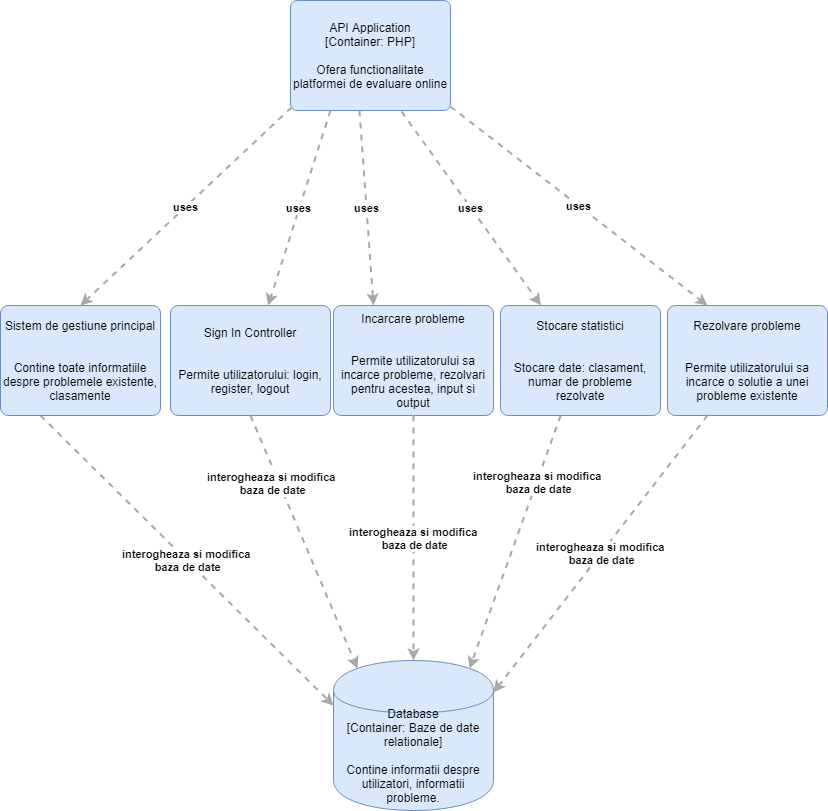

The diagram above was exported from draw.io. Its source (the exported page's mxGraphModel, read from the mxfile embedded in the PNG):
<mxGraphModel dx="840" dy="435" grid="1" gridSize="10" guides="1" tooltips="1" connect="1" arrows="1" fold="1" page="1" pageScale="1" pageWidth="827" pageHeight="1169" math="0" shadow="0">
  <root>
    <mxCell id="0" />
    <mxCell id="1" parent="0" />
    <object label="&lt;span&gt;Database&lt;/span&gt;&lt;div&gt;[Container:&amp;nbsp;Baze de date relationale]&lt;/div&gt;&lt;div&gt;&lt;br&gt;&lt;/div&gt;&lt;div&gt;Contine informatii despre utilizatori, informatii probleme.&lt;/div&gt;" placeholders="1" c4Type="Database" c4Technology="Baze de date relationale" c4Description="Contine informatii despre utilizatori, informatii probleme." id="4d-cqcvwvTpFOkB_WRi8-2">
      <mxCell style="shape=cylinder;whiteSpace=wrap;html=1;boundedLbl=1;rounded=0;labelBackgroundColor=none;fillColor=#dae8fc;fontSize=12;fontColor=#000000;align=center;strokeColor=#6c8ebf;" vertex="1" parent="1">
        <mxGeometry x="333" y="700" width="160" height="150" as="geometry" />
        <C4Database as="c4" />
      </mxCell>
    </object>
    <object label="&lt;span&gt;API Application&lt;/span&gt;&lt;div&gt;[Container:&amp;nbsp;&lt;span&gt;PHP&lt;/span&gt;&lt;span&gt;]&lt;/span&gt;&lt;/div&gt;&lt;div&gt;&lt;br&gt;&lt;/div&gt;&lt;div&gt;Ofera functionalitate platformei de evaluare online&lt;/div&gt;" placeholders="1" c4Name="API Application" c4Type="Container" c4Technology="PHP" c4Description="Ofera functionalitate platformei de evaluare online" id="4d-cqcvwvTpFOkB_WRi8-5">
      <mxCell style="rounded=1;whiteSpace=wrap;html=1;labelBackgroundColor=none;fillColor=#dae8fc;fontColor=#000000;align=center;arcSize=6;strokeColor=#6c8ebf;" vertex="1" parent="1">
        <mxGeometry x="290" y="40" width="160" height="110" as="geometry" />
        <C4Container as="c4" />
      </mxCell>
    </object>
    <object label="&lt;div style=&quot;text-align: left&quot;&gt;&lt;div style=&quot;text-align: center&quot;&gt;&lt;b&gt;interogheaza si modifica&lt;/b&gt;&lt;/div&gt;&lt;div style=&quot;text-align: center&quot;&gt;&lt;b&gt;&amp;nbsp;baza de date&lt;/b&gt;&lt;/div&gt;&lt;/div&gt;" c4Type="Relationship" c4Description="Beschreibung" c4Technology="technology" id="4d-cqcvwvTpFOkB_WRi8-6">
      <mxCell style="edgeStyle=none;rounded=0;html=1;entryX=0;entryY=0.3;jettySize=auto;orthogonalLoop=1;strokeColor=#A8A8A8;strokeWidth=2;fontColor=#000000;jumpStyle=none;dashed=1;exitX=0.25;exitY=1;exitDx=0;exitDy=0;entryDx=0;entryDy=0;" edge="1" parent="1" source="4d-cqcvwvTpFOkB_WRi8-7" target="4d-cqcvwvTpFOkB_WRi8-2">
        <mxGeometry width="160" relative="1" as="geometry">
          <mxPoint x="30" y="410" as="sourcePoint" />
          <mxPoint x="190" y="410" as="targetPoint" />
        </mxGeometry>
        <C4Relationship as="c4" />
      </mxCell>
    </object>
    <object label="&lt;span&gt;Sistem de gestiune principal&lt;/span&gt;&lt;div&gt;&lt;br&gt;&lt;/div&gt;&lt;div&gt;&lt;br&gt;&lt;/div&gt;&lt;div&gt;Contine toate informatiile despre problemele existente, clasamente&lt;/div&gt;" placeholders="1" c4Name="Sistem de gestiune principal" c4Type="Component" c4Technology="technology" c4Description="Contine toate informatiile despre problemele existente, clasamente" id="4d-cqcvwvTpFOkB_WRi8-7">
      <mxCell style="rounded=1;whiteSpace=wrap;html=1;labelBackgroundColor=none;fillColor=#dae8fc;fontColor=#000000;align=center;arcSize=7;strokeColor=#6c8ebf;" vertex="1" parent="1">
        <mxGeometry y="345" width="160" height="110" as="geometry" />
        <C4Component as="c4" />
      </mxCell>
    </object>
    <object label="&lt;div style=&quot;text-align: left&quot;&gt;&lt;div style=&quot;text-align: center&quot;&gt;&lt;b&gt;uses&lt;/b&gt;&lt;/div&gt;&lt;/div&gt;" c4Type="Relationship" c4Description="Beschreibung" c4Technology="technology" id="4d-cqcvwvTpFOkB_WRi8-8">
      <mxCell style="edgeStyle=none;rounded=0;html=1;entryX=0.5;entryY=0;jettySize=auto;orthogonalLoop=1;strokeColor=#A8A8A8;strokeWidth=2;fontColor=#000000;jumpStyle=none;dashed=1;exitX=0.006;exitY=0.973;exitDx=0;exitDy=0;entryDx=0;entryDy=0;exitPerimeter=0;" edge="1" parent="1" source="4d-cqcvwvTpFOkB_WRi8-5" target="4d-cqcvwvTpFOkB_WRi8-7">
        <mxGeometry width="160" relative="1" as="geometry">
          <mxPoint x="30" y="410" as="sourcePoint" />
          <mxPoint x="190" y="410" as="targetPoint" />
        </mxGeometry>
        <C4Relationship as="c4" />
      </mxCell>
    </object>
    <object label="&lt;span&gt;Sign In Controller&lt;/span&gt;&lt;div&gt;&lt;br&gt;&lt;/div&gt;&lt;div&gt;&lt;br&gt;&lt;/div&gt;&lt;div&gt;Permite utilizatorului: login, register, logout &lt;/div&gt;" placeholders="1" c4Name="Sign In Controller" c4Type="Component" c4Technology="technology" c4Description="Permite utilizatorului: login, register, logout " id="4d-cqcvwvTpFOkB_WRi8-9">
      <mxCell style="rounded=1;whiteSpace=wrap;html=1;labelBackgroundColor=none;fillColor=#dae8fc;fontColor=#000000;align=center;arcSize=7;strokeColor=#6c8ebf;" vertex="1" parent="1">
        <mxGeometry x="170" y="345" width="160" height="110" as="geometry" />
        <C4Component as="c4" />
      </mxCell>
    </object>
    <object label="&lt;div style=&quot;text-align: left&quot;&gt;&lt;div style=&quot;text-align: center&quot;&gt;&lt;b&gt;uses&lt;/b&gt;&lt;/div&gt;&lt;/div&gt;" c4Type="Relationship" c4Description="Beschreibung" c4Technology="technology" id="4d-cqcvwvTpFOkB_WRi8-10">
      <mxCell style="edgeStyle=none;rounded=0;html=1;jettySize=auto;orthogonalLoop=1;strokeColor=#A8A8A8;strokeWidth=2;fontColor=#000000;jumpStyle=none;dashed=1;exitX=0.25;exitY=1;exitDx=0;exitDy=0;" edge="1" parent="1" source="4d-cqcvwvTpFOkB_WRi8-5" target="4d-cqcvwvTpFOkB_WRi8-9">
        <mxGeometry width="160" relative="1" as="geometry">
          <mxPoint x="30" y="410" as="sourcePoint" />
          <mxPoint x="190" y="410" as="targetPoint" />
        </mxGeometry>
        <C4Relationship as="c4" />
      </mxCell>
    </object>
    <object label="&lt;span&gt;Incarcare probleme&lt;/span&gt;&lt;div&gt;&lt;br&gt;&lt;/div&gt;&lt;div&gt;&lt;br&gt;&lt;/div&gt;&lt;div&gt;Permite utilizatorului sa incarce probleme, rezolvari pentru acestea, input si output&lt;/div&gt;" placeholders="1" c4Name="Incarcare probleme" c4Type="Component" c4Technology="technology" c4Description="Permite utilizatorului sa incarce probleme, rezolvari pentru acestea, input si output" id="4d-cqcvwvTpFOkB_WRi8-11">
      <mxCell style="rounded=1;whiteSpace=wrap;html=1;labelBackgroundColor=none;fillColor=#dae8fc;fontColor=#000000;align=center;arcSize=7;strokeColor=#6c8ebf;" vertex="1" parent="1">
        <mxGeometry x="333" y="345" width="160" height="110" as="geometry" />
        <C4Component as="c4" />
      </mxCell>
    </object>
    <object label="&lt;div style=&quot;text-align: left&quot;&gt;&lt;div style=&quot;text-align: center&quot;&gt;&lt;b&gt;uses&lt;/b&gt;&lt;/div&gt;&lt;/div&gt;" c4Type="Relationship" c4Description="Beschreibung" c4Technology="technology" id="4d-cqcvwvTpFOkB_WRi8-12">
      <mxCell style="edgeStyle=none;rounded=0;html=1;entryX=0.25;entryY=0;jettySize=auto;orthogonalLoop=1;strokeColor=#A8A8A8;strokeWidth=2;fontColor=#000000;jumpStyle=none;dashed=1;exitX=0.431;exitY=1;exitDx=0;exitDy=0;exitPerimeter=0;entryDx=0;entryDy=0;" edge="1" parent="1" source="4d-cqcvwvTpFOkB_WRi8-5" target="4d-cqcvwvTpFOkB_WRi8-11">
        <mxGeometry width="160" relative="1" as="geometry">
          <mxPoint x="30" y="500" as="sourcePoint" />
          <mxPoint x="190" y="500" as="targetPoint" />
        </mxGeometry>
        <C4Relationship as="c4" />
      </mxCell>
    </object>
    <object label="&lt;span&gt;Stocare statistici&lt;/span&gt;&lt;div&gt;&lt;br&gt;&lt;/div&gt;&lt;div&gt;&lt;br&gt;&lt;/div&gt;&lt;div&gt;Stocare date: clasament, numar de probleme rezolvate&lt;/div&gt;" placeholders="1" c4Name="Stocare statistici" c4Type="Component" c4Technology="technology" c4Description="Stocare date: clasament, numar de probleme rezolvate" id="4d-cqcvwvTpFOkB_WRi8-13">
      <mxCell style="rounded=1;whiteSpace=wrap;html=1;labelBackgroundColor=none;fillColor=#dae8fc;fontColor=#000000;align=center;arcSize=7;strokeColor=#6c8ebf;" vertex="1" parent="1">
        <mxGeometry x="500" y="345" width="160" height="110" as="geometry" />
        <C4Component as="c4" />
      </mxCell>
    </object>
    <object label="&lt;div style=&quot;text-align: left&quot;&gt;&lt;div style=&quot;text-align: center&quot;&gt;&lt;b&gt;uses&lt;/b&gt;&lt;/div&gt;&lt;/div&gt;" c4Type="Relationship" c4Description="Beschreibung" c4Technology="technology" id="4d-cqcvwvTpFOkB_WRi8-14">
      <mxCell style="edgeStyle=none;rounded=0;html=1;jettySize=auto;orthogonalLoop=1;strokeColor=#A8A8A8;strokeWidth=2;fontColor=#000000;jumpStyle=none;dashed=1;exitX=0.694;exitY=1.009;exitDx=0;exitDy=0;exitPerimeter=0;" edge="1" parent="1" source="4d-cqcvwvTpFOkB_WRi8-5" target="4d-cqcvwvTpFOkB_WRi8-13">
        <mxGeometry width="160" relative="1" as="geometry">
          <mxPoint x="10" y="860" as="sourcePoint" />
          <mxPoint x="170" y="860" as="targetPoint" />
        </mxGeometry>
        <C4Relationship as="c4" />
      </mxCell>
    </object>
    <object label="&lt;span&gt;Rezolvare probleme&lt;/span&gt;&lt;div&gt;&lt;br&gt;&lt;/div&gt;&lt;div&gt;&lt;br&gt;&lt;/div&gt;&lt;div&gt;Permite utilizatorului sa incarce o solutie a unei probleme existente&lt;/div&gt;" placeholders="1" c4Name="Rezolvare probleme" c4Type="Component" c4Technology="technology" c4Description="Permite utilizatorului sa incarce o solutie a unei probleme existente" id="4d-cqcvwvTpFOkB_WRi8-16">
      <mxCell style="rounded=1;whiteSpace=wrap;html=1;labelBackgroundColor=none;fillColor=#dae8fc;fontColor=#000000;align=center;arcSize=7;strokeColor=#6c8ebf;" vertex="1" parent="1">
        <mxGeometry x="667" y="345" width="160" height="110" as="geometry" />
        <C4Component as="c4" />
      </mxCell>
    </object>
    <object label="&lt;div style=&quot;text-align: left&quot;&gt;&lt;div style=&quot;text-align: center&quot;&gt;&lt;b&gt;uses&lt;/b&gt;&lt;/div&gt;&lt;/div&gt;" c4Type="Relationship" c4Description="Beschreibung" c4Technology="technology" id="4d-cqcvwvTpFOkB_WRi8-17">
      <mxCell style="edgeStyle=none;rounded=0;html=1;entryX=0.25;entryY=0;jettySize=auto;orthogonalLoop=1;strokeColor=#A8A8A8;strokeWidth=2;fontColor=#000000;jumpStyle=none;dashed=1;exitX=1;exitY=0.964;exitDx=0;exitDy=0;exitPerimeter=0;entryDx=0;entryDy=0;" edge="1" parent="1" source="4d-cqcvwvTpFOkB_WRi8-5" target="4d-cqcvwvTpFOkB_WRi8-16">
        <mxGeometry width="160" relative="1" as="geometry">
          <mxPoint x="10" y="860" as="sourcePoint" />
          <mxPoint x="170" y="860" as="targetPoint" />
        </mxGeometry>
        <C4Relationship as="c4" />
      </mxCell>
    </object>
    <object label="&lt;div style=&quot;text-align: left&quot;&gt;&lt;div style=&quot;text-align: center&quot;&gt;&lt;b&gt;interogheaza si modifica&lt;/b&gt;&lt;/div&gt;&lt;div style=&quot;text-align: center&quot;&gt;&lt;b&gt;&amp;nbsp;baza de date&lt;/b&gt;&lt;/div&gt;&lt;/div&gt;" c4Type="Relationship" c4Description="Beschreibung" c4Technology="technology" id="4d-cqcvwvTpFOkB_WRi8-18">
      <mxCell style="edgeStyle=none;rounded=0;html=1;entryX=0.15;entryY=0.05;jettySize=auto;orthogonalLoop=1;strokeColor=#A8A8A8;strokeWidth=2;fontColor=#000000;jumpStyle=none;dashed=1;exitX=0.5;exitY=1;exitDx=0;exitDy=0;entryDx=0;entryDy=0;entryPerimeter=0;" edge="1" parent="1" source="4d-cqcvwvTpFOkB_WRi8-9" target="4d-cqcvwvTpFOkB_WRi8-2">
        <mxGeometry x="-0.4833" y="-7" width="160" relative="1" as="geometry">
          <mxPoint x="60" y="450" as="sourcePoint" />
          <mxPoint x="390" y="687" as="targetPoint" />
          <mxPoint as="offset" />
        </mxGeometry>
        <C4Relationship as="c4" />
      </mxCell>
    </object>
    <object label="&lt;div style=&quot;text-align: left&quot;&gt;&lt;div style=&quot;text-align: center&quot;&gt;&lt;b&gt;interogheaza si modifica&lt;/b&gt;&lt;/div&gt;&lt;div style=&quot;text-align: center&quot;&gt;&lt;b&gt;&amp;nbsp;baza de date&lt;/b&gt;&lt;/div&gt;&lt;/div&gt;" c4Type="Relationship" c4Description="Beschreibung" c4Technology="technology" id="4d-cqcvwvTpFOkB_WRi8-19">
      <mxCell style="edgeStyle=none;rounded=0;html=1;entryX=0.5;entryY=0;jettySize=auto;orthogonalLoop=1;strokeColor=#A8A8A8;strokeWidth=2;fontColor=#000000;jumpStyle=none;dashed=1;entryDx=0;entryDy=0;exitX=0.5;exitY=1;exitDx=0;exitDy=0;" edge="1" parent="1" source="4d-cqcvwvTpFOkB_WRi8-11" target="4d-cqcvwvTpFOkB_WRi8-2">
        <mxGeometry width="160" relative="1" as="geometry">
          <mxPoint x="397" y="455" as="sourcePoint" />
          <mxPoint x="324" y="710" as="targetPoint" />
        </mxGeometry>
        <C4Relationship as="c4" />
      </mxCell>
    </object>
    <object label="&lt;div style=&quot;text-align: left&quot;&gt;&lt;div style=&quot;text-align: center&quot;&gt;&lt;b&gt;interogheaza si modifica&lt;/b&gt;&lt;/div&gt;&lt;div style=&quot;text-align: center&quot;&gt;&lt;b&gt;&amp;nbsp;baza de date&lt;/b&gt;&lt;/div&gt;&lt;/div&gt;" c4Type="Relationship" c4Description="Beschreibung" c4Technology="technology" id="4d-cqcvwvTpFOkB_WRi8-20">
      <mxCell style="edgeStyle=none;rounded=0;html=1;entryX=0.85;entryY=0.05;jettySize=auto;orthogonalLoop=1;strokeColor=#A8A8A8;strokeWidth=2;fontColor=#000000;jumpStyle=none;dashed=1;entryDx=0;entryDy=0;entryPerimeter=0;" edge="1" parent="1" source="4d-cqcvwvTpFOkB_WRi8-13" target="4d-cqcvwvTpFOkB_WRi8-2">
        <mxGeometry x="-0.4747" y="1" width="160" relative="1" as="geometry">
          <mxPoint x="423" y="465" as="sourcePoint" />
          <mxPoint x="380" y="702" as="targetPoint" />
          <mxPoint as="offset" />
        </mxGeometry>
        <C4Relationship as="c4" />
      </mxCell>
    </object>
    <object label="&lt;div style=&quot;text-align: left&quot;&gt;&lt;div style=&quot;text-align: center&quot;&gt;&lt;b&gt;interogheaza si modifica&lt;/b&gt;&lt;/div&gt;&lt;div style=&quot;text-align: center&quot;&gt;&lt;b&gt;&amp;nbsp;baza de date&lt;/b&gt;&lt;/div&gt;&lt;/div&gt;" c4Type="Relationship" c4Description="Beschreibung" c4Technology="technology" id="4d-cqcvwvTpFOkB_WRi8-21">
      <mxCell style="edgeStyle=none;rounded=0;html=1;entryX=1;entryY=0.213;jettySize=auto;orthogonalLoop=1;strokeColor=#A8A8A8;strokeWidth=2;fontColor=#000000;jumpStyle=none;dashed=1;entryDx=0;entryDy=0;entryPerimeter=0;exitX=0.25;exitY=1;exitDx=0;exitDy=0;" edge="1" parent="1" source="4d-cqcvwvTpFOkB_WRi8-16" target="4d-cqcvwvTpFOkB_WRi8-2">
        <mxGeometry width="160" relative="1" as="geometry">
          <mxPoint x="561.7666666666667" y="465" as="sourcePoint" />
          <mxPoint x="436" y="710" as="targetPoint" />
        </mxGeometry>
        <C4Relationship as="c4" />
      </mxCell>
    </object>
  </root>
</mxGraphModel>